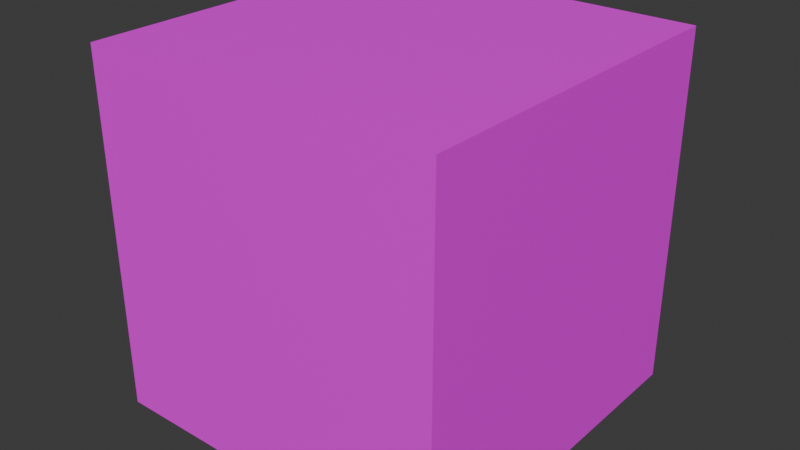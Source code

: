 # Source: block_rock.blend  (saved by Blender 4.5.90; exported with 4.5.12 LTS)
import bpy
from mathutils import Matrix  # noqa: F401  (used for matrix-valued properties, if any)

bpy.ops.wm.read_factory_settings(use_empty=True)
scene = bpy.context.scene
scene.name = 'Scene'

# ---- collections
col_collection = bpy.data.collections.new('Collection'); scene.collection.children.link(col_collection)

# ---- images (referenced by path relative to the original .blend; pixels are not part of the script)
import os
ASSET_DIR = os.environ.get("B2B_ASSET_DIR", "")  # directory of the original .blend (textures are referenced by path, not embedded)
HERE = os.path.dirname(os.path.abspath(__file__))  # packed textures are extracted next to this script under _unpacked/

def load_image(name, relpath, width, height, colorspace="sRGB"):
    """Load a texture the original file referenced (path relative to the .blend, or extracted next to this script)."""
    p = next((c for c in (os.path.join(HERE, relpath), os.path.join(ASSET_DIR, relpath)) if relpath and os.path.exists(c)), "")
    if p:
        img = bpy.data.images.load(p, check_existing=True)
        img.name = name
    else:  # same state as the original file: an image datablock whose file is absent (Cycles renders it pink)
        img = bpy.data.images.new(name, width, height)
        img.source = "FILE"
        img.filepath = "//" + (relpath or name)
    img.colorspace_settings.name = colorspace
    return img
img_tilemap_color1_png = load_image('Tilemap_color1.png', 'Tilemap_color1.png', 1024, 1024, 'sRGB')

# ---- materials (node trees are filled in below, after node groups)
mat_terrainbottom = bpy.data.materials.new('TerrainBottom')
mat_terraintop = bpy.data.materials.new('TerrainTop')

# ---- material node trees
mat_terrainbottom.use_nodes = True; mat_terrainbottom.node_tree.nodes.clear()
_N = mat_terrainbottom.node_tree.nodes; _L = mat_terrainbottom.node_tree.links
n0 = _N.new('ShaderNodeBsdfPrincipled'); n0.name = 'Principled BSDF'; n0.location = (-200, 100)
n1 = _N.new('ShaderNodeOutputMaterial'); n1.name = 'Material Output'; n1.location = (200, 100)
n2 = _N.new('ShaderNodeTexImage'); n2.name = 'Image Texture'; n2.location = (-490, 80)
n2.image = img_tilemap_color1_png
_L.new(n0.outputs[0], n1.inputs[0])
_L.new(n2.outputs[0], n0.inputs[0])
n1.is_active_output = True
mat_terraintop.use_nodes = True; mat_terraintop.node_tree.nodes.clear()
_N = mat_terraintop.node_tree.nodes; _L = mat_terraintop.node_tree.links
n0 = _N.new('ShaderNodeBsdfPrincipled'); n0.name = 'Principled BSDF'; n0.location = (-200, 100)
n1 = _N.new('ShaderNodeOutputMaterial'); n1.name = 'Material Output'; n1.location = (200, 100)
n2 = _N.new('ShaderNodeTexImage'); n2.name = 'Image Texture'; n2.location = (-490, 80)
n2.image = img_tilemap_color1_png
_L.new(n0.outputs[0], n1.inputs[0])
_L.new(n2.outputs[0], n0.inputs[0])
n1.is_active_output = True

# ---- world
world_world = bpy.data.worlds.new('World'); scene.world = world_world
world_world.use_nodes = True; world_world.node_tree.nodes.clear()
_N = world_world.node_tree.nodes; _L = world_world.node_tree.links
n0 = _N.new('ShaderNodeOutputWorld'); n0.name = 'World Output'; n0.location = (200, 100)
n1 = _N.new('ShaderNodeBackground'); n1.name = 'Background'; n1.location = (-200, 100)
n1.inputs[0].default_value = (0.05088, 0.05088, 0.05088, 1.0)
_L.new(n1.outputs[0], n0.inputs[0])
n0.is_active_output = True
world_world.color = (0.05088, 0.05088, 0.05088)
world_world.sun_shadow_jitter_overblur = 0.0

# ---- meshes
me_cube_001 = bpy.data.meshes.new('Cube.001')
me_cube_001.from_pydata([(-1.0, -1.0, 0.0), (-1.0, -1.0, 1.655), (-1.0, 1.0, 0.0), (-1.0, 1.0, 1.655), (1.0, -1.0, 0.0), (1.0, -1.0, 1.655), (1.0, 1.0, 0.0), (1.0, 1.0, 1.655), (-1.0, -1.0, 2.0), (-1.0, 1.0, 2.0), (1.0, 1.0, 2.0), (1.0, -1.0, 2.0)], [], [(0, 1, 3, 2), (2, 3, 7, 6), (6, 7, 5, 4), (4, 5, 1, 0), (7, 3, 9, 10), (10, 9, 8, 11), (5, 7, 10, 11), (3, 1, 8, 9), (1, 5, 11, 8)])
me_cube_001.polygons.foreach_set('material_index', [0, 0, 0, 0, 1, 1, 1, 1, 1])
_uv = me_cube_001.uv_layers.new(name='UVMap')
_uv.uv.foreach_set('vector', [0.7789, 0.3479, 0.7789, 0.4688, 0.6712, 0.4688, 0.6712, 0.3479, 0.7789, 0.3479, 0.7789, 0.4688, 0.6712, 0.4688, 0.6712, 0.3479, 0.7789, 0.3479, 0.7789, 0.4688, 0.6712, 0.4688, 0.6712, 0.3479, 0.7789, 0.3479, 0.7789, 0.4688, 0.6712, 0.4688, 0.6712, 0.3479, 0.6715, 0.4688, 0.7786, 0.4688, 0.7786, 0.4908, 0.6715, 0.4908, 0.7812, 0.8574, 0.668, 0.8574, 0.668, 0.6875, 0.7812, 0.6875, 0.6715, 0.4688, 0.7786, 0.4688, 0.7786, 0.4908, 0.6715, 0.4908, 0.6715, 0.4688, 0.7786, 0.4688, 0.7786, 0.4908, 0.6715, 0.4908, 0.6715, 0.4688, 0.7786, 0.4688, 0.7786, 0.4908, 0.6715, 0.4908])
me_cube_001.materials.append(mat_terrainbottom)
me_cube_001.materials.append(mat_terraintop)
me_cube_001.update()

# ---- objects
ob_cube = bpy.data.objects.new('Cube', me_cube_001)

# ---- transforms, parenting, visibility, modifiers, constraints
ob_cube.location = (0.0, 0.0, 0.0)

# ---- collection membership
col_collection.objects.link(ob_cube)

# ---- scene / render settings (as saved in the file)
scene.frame_start = 1; scene.frame_end = 250; scene.frame_set(1)
scene.render.engine = 'BLENDER_EEVEE_NEXT'
bpy.context.view_layer.update()

# ---- added for rendering (the .blend has no active camera and no usable light): camera, sun
cam_auto = bpy.data.cameras.new('AutoCamera')
cam_auto.lens = 50.0
cam_auto.sensor_width = 36.0
cam_auto.clip_end = 1000.0
ob_auto_camera = bpy.data.objects.new('AutoCamera', cam_auto)
scene.collection.objects.link(ob_auto_camera)
ob_auto_camera.location = (3.20507, -3.84609, 3.56406)
ob_auto_camera.rotation_euler = (1.09748, -7.21219e-08, 0.694738)
scene.camera = ob_auto_camera
light_auto_sun = bpy.data.lights.new('AutoSun', 'SUN')
light_auto_sun.energy = 3.0
light_auto_sun.angle = 0.0523599
ob_auto_sun = bpy.data.objects.new('AutoSun', light_auto_sun)
scene.collection.objects.link(ob_auto_sun)
ob_auto_sun.rotation_euler = (0.872665, 0.174533, 0.523599)
bpy.context.view_layer.update()
